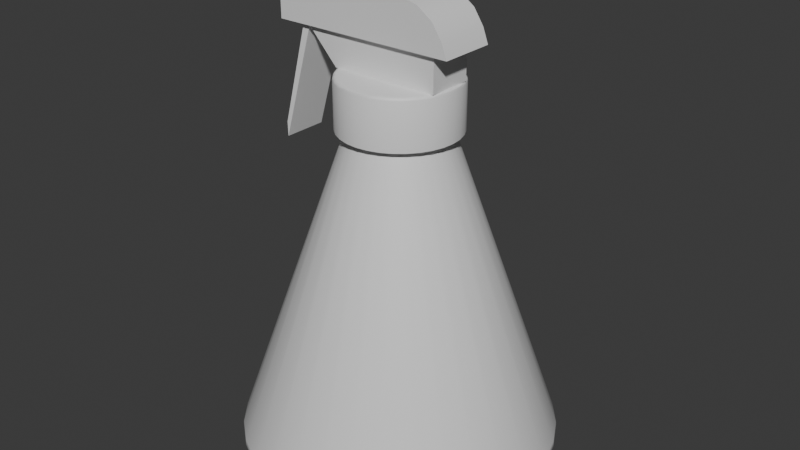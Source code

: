 # Source: UnkrautEntferner.blend  (saved by Blender 4.2.66; exported with 4.5.12 LTS)
import bpy
from mathutils import Matrix  # noqa: F401  (used for matrix-valued properties, if any)

bpy.ops.wm.read_factory_settings(use_empty=True)
scene = bpy.context.scene
scene.name = 'Scene'

# ---- collections
col_collection = bpy.data.collections.new('Collection'); scene.collection.children.link(col_collection)

# ---- materials (node trees are filled in below, after node groups)
mat_material_001 = bpy.data.materials.new('Material.001')
mat_material_002 = bpy.data.materials.new('Material.002')

# ---- node groups
ng_smooth_by_angle = bpy.data.node_groups.new('Smooth by Angle', 'GeometryNodeTree')
_s = ng_smooth_by_angle.interface.new_socket(name='Mesh', in_out='OUTPUT', socket_type='NodeSocketGeometry')
_s = ng_smooth_by_angle.interface.new_socket(name='Mesh', in_out='INPUT', socket_type='NodeSocketGeometry')
_s = ng_smooth_by_angle.interface.new_socket(name='Angle', in_out='INPUT', socket_type='NodeSocketFloat')
_s.subtype = 'ANGLE'
_s.default_value = 0.5236
_s.min_value = 0.0
_s.max_value = 3.142
_s.description = 'Maximum face angle for smooth edges'
_s = ng_smooth_by_angle.interface.new_socket(name='Ignore Sharpness', in_out='INPUT', socket_type='NodeSocketBool')
_s.force_non_field = True
ng_smooth_by_angle.description = 'Set the sharpness of mesh edges based on the angle between the neighboring faces'
ng_smooth_by_angle.is_modifier = True
_N = ng_smooth_by_angle.nodes; _L = ng_smooth_by_angle.links
n0 = _N.new('GeometryNodeSetShadeSmooth'); n0.name = 'Set Shade Smooth'; n0.location = (120, -80)
n0.domain = 'EDGE'
n1 = _N.new('GeometryNodeSetShadeSmooth'); n1.name = 'Set Shade Smooth.001'; n1.location = (300, -80)
n2 = _N.new('NodeGroupOutput'); n2.name = 'Group Output'; n2.location = (480, -80)
n3 = _N.new('GeometryNodeInputMeshEdgeAngle'); n3.name = 'Edge Angle'; n3.location = (-440, -240)
n4 = _N.new('NodeGroupInput'); n4.name = 'Group Input'; n4.location = (-80, -80)
n5 = _N.new('GeometryNodeInputEdgeSmooth'); n5.name = 'Is Edge Smooth'; n5.location = (-260, -120)
n6 = _N.new('GeometryNodeInputShadeSmooth'); n6.name = 'Is Shade Smooth'; n6.location = (-440, -397)
n7 = _N.new('FunctionNodeCompare'); n7.name = 'Compare'; n7.location = (-260, -260)
n7.operation = 'LESS_EQUAL'
n7.inputs[6].default_value = (0.0, 0.0, 0.0, 0.0)
n7.inputs[7].default_value = (0.0, 0.0, 0.0, 0.0)
n8 = _N.new('FunctionNodeBooleanMath'); n8.name = 'Boolean Math.001'; n8.location = (-80, -260)
n9 = _N.new('NodeGroupInput'); n9.name = 'Group Input.001'; n9.location = (-440, -329)
n10 = _N.new('NodeGroupInput'); n10.name = 'Group Input.002'; n10.location = (-259, -189)
n11 = _N.new('FunctionNodeBooleanMath'); n11.name = 'Boolean Math'; n11.location = (-80, -149)
n11.operation = 'OR'
n12 = _N.new('FunctionNodeBooleanMath'); n12.name = 'Boolean Math.002'; n12.location = (-260, -380)
n12.operation = 'OR'
n13 = _N.new('NodeGroupInput'); n13.name = 'Group Input.003'; n13.location = (-440, -460)
_L.new(n3.outputs[0], n7.inputs[0])
_L.new(n1.outputs[0], n2.inputs[0])
_L.new(n9.outputs[1], n7.inputs[1])
_L.new(n7.outputs[0], n8.inputs[0])
_L.new(n4.outputs[0], n0.inputs[0])
_L.new(n0.outputs[0], n1.inputs[0])
_L.new(n8.outputs[0], n0.inputs[2])
_L.new(n10.outputs[2], n11.inputs[1])
_L.new(n5.outputs[0], n11.inputs[0])
_L.new(n11.outputs[0], n0.inputs[1])
_L.new(n13.outputs[2], n12.inputs[1])
_L.new(n6.outputs[0], n12.inputs[0])
_L.new(n12.outputs[0], n8.inputs[1])
n2.is_active_output = True

# ---- material node trees
mat_material_001.use_nodes = True; mat_material_001.node_tree.nodes.clear()
_N = mat_material_001.node_tree.nodes; _L = mat_material_001.node_tree.links
n0 = _N.new('ShaderNodeBsdfPrincipled'); n0.name = 'Principled BSDF'; n0.location = (10, 300)
n1 = _N.new('ShaderNodeOutputMaterial'); n1.name = 'Material Output'; n1.location = (300, 300)
_L.new(n0.outputs[0], n1.inputs[0])
n1.is_active_output = True
mat_material_002.use_nodes = True; mat_material_002.node_tree.nodes.clear()
_N = mat_material_002.node_tree.nodes; _L = mat_material_002.node_tree.links
n0 = _N.new('ShaderNodeBsdfPrincipled'); n0.name = 'Principled BSDF'; n0.location = (10, 300)
n1 = _N.new('ShaderNodeOutputMaterial'); n1.name = 'Material Output'; n1.location = (300, 300)
_L.new(n0.outputs[0], n1.inputs[0])
n1.is_active_output = True

# ---- world
world_world = bpy.data.worlds.new('World'); scene.world = world_world
world_world.use_nodes = True; world_world.node_tree.nodes.clear()
_N = world_world.node_tree.nodes; _L = world_world.node_tree.links
n0 = _N.new('ShaderNodeOutputWorld'); n0.name = 'World Output'; n0.location = (300, 300)
n1 = _N.new('ShaderNodeBackground'); n1.name = 'Background'; n1.location = (10, 300)
n1.inputs[0].default_value = (0.05088, 0.05088, 0.05088, 1.0)
_L.new(n1.outputs[0], n0.inputs[0])
n0.is_active_output = True
world_world.color = (0.05088, 0.05088, 0.05088)
world_world.sun_shadow_jitter_overblur = 0.0

# ---- meshes
me_cone = bpy.data.meshes.new('Cone')
me_cone.from_pydata([(0.0, 0.3, 1.0), (0.05853, 0.2942, 1.0), (0.1148, 0.2772, 1.0), (0.1667, 0.2494, 1.0), (0.2121, 0.2121, 1.0), (0.2494, 0.1667, 1.0), (0.2772, 0.1148, 1.0), (0.2942, 0.05853, 1.0), (0.3, 0.0, 1.0), (0.2942, -0.05853, 1.0), (0.2772, -0.1148, 1.0), (0.2494, -0.1667, 1.0), (0.2121, -0.2121, 1.0), (0.1667, -0.2494, 1.0), (0.1148, -0.2772, 1.0), (0.05853, -0.2942, 1.0), (0.0, -0.3, 1.0), (-0.05853, -0.2942, 1.0), (-0.1148, -0.2772, 1.0), (-0.1667, -0.2494, 1.0), (-0.2121, -0.2121, 1.0), (-0.2494, -0.1667, 1.0), (-0.2772, -0.1148, 1.0), (-0.2942, -0.05853, 1.0), (-0.3, 0.0, 1.0), (-0.2942, 0.05853, 1.0), (-0.2772, 0.1148, 1.0), (-0.2494, 0.1667, 1.0), (-0.2121, 0.2121, 1.0), (-0.1667, 0.2494, 1.0), (-0.1148, 0.2772, 1.0), (-0.05853, 0.2942, 1.0), (0.07128, 0.3583, 1.0), (1.192e-09, 0.3653, 1.0), (0.1398, 0.3375, 1.0), (0.203, 0.3038, 1.0), (0.2583, 0.2583, 1.0), (0.3038, 0.203, 1.0), (0.3375, 0.1398, 1.0), (0.3583, 0.07128, 1.0), (0.3653, -1.217e-09, 1.0), (0.3583, -0.07128, 1.0), (0.3375, -0.1398, 1.0), (0.3038, -0.203, 1.0), (0.2583, -0.2583, 1.0), (0.203, -0.3038, 1.0), (0.1398, -0.3375, 1.0), (0.07128, -0.3583, 1.0), (1.192e-09, -0.3653, 1.0), (-0.07128, -0.3583, 1.0), (-0.1398, -0.3375, 1.0), (-0.203, -0.3038, 1.0), (-0.2583, -0.2583, 1.0), (-0.3038, -0.203, 1.0), (-0.3375, -0.1398, 1.0), (-0.3583, -0.07128, 1.0), (-0.3653, -1.217e-09, 1.0), (-0.3583, 0.07128, 1.0), (-0.3375, 0.1398, 1.0), (-0.3038, 0.203, 1.0), (-0.2583, 0.2583, 1.0), (-0.203, 0.3038, 1.0), (-0.1398, 0.3375, 1.0), (-0.07128, 0.3583, 1.0), (-0.3375, -0.1398, 1.308), (-0.5358, -0.1398, 1.521), (-0.3375, 0.1398, 1.308), (-0.5358, 0.1398, 1.521), (0.3375, -0.1398, 1.308), (0.3375, -0.1398, 1.521), (0.3375, 0.1398, 1.308), (0.3375, 0.1398, 1.521), (-0.8281, -0.0001354, 1.761), (-0.7086, -0.0001354, 1.761), (0.4454, 0.1743, 1.521), (0.4454, -0.1743, 1.521), (-0.7086, -0.1743, 1.521), (-0.7086, 0.1743, 1.521), (-0.7086, -0.1743, 1.797), (-0.7086, 0.1743, 1.797), (-0.8281, -0.03679, 1.753), (-0.7086, -0.03679, 1.753), (-0.8281, -0.01882, 1.759), (-0.7086, -0.01882, 1.759), (0.0, 0.9164, -1.0), (0.0, 0.9725, -0.9214), (0.0, 0.9545, -0.9895), (0.0, 0.9751, -0.9607), (0.1788, 0.8988, -1.0), (0.1897, 0.9538, -0.9214), (0.1862, 0.9362, -0.9895), (0.1902, 0.9563, -0.9607), (0.3507, 0.8467, -1.0), (0.3722, 0.8985, -0.9214), (0.3653, 0.8819, -0.9895), (0.3731, 0.9008, -0.9607), (0.5091, 0.762, -1.0), (0.5403, 0.8086, -0.9214), (0.5303, 0.7937, -0.9895), (0.5417, 0.8107, -0.9607), (0.648, 0.648, -1.0), (0.6877, 0.6877, -0.9214), (0.6749, 0.6749, -0.9895), (0.6895, 0.6895, -0.9607), (0.762, 0.5091, -1.0), (0.8086, 0.5403, -0.9214), (0.7937, 0.5303, -0.9895), (0.8107, 0.5417, -0.9607), (0.8467, 0.3507, -1.0), (0.8985, 0.3722, -0.9214), (0.8819, 0.3653, -0.9895), (0.9008, 0.3731, -0.9607), (0.8988, 0.1788, -1.0), (0.9538, 0.1897, -0.9214), (0.9362, 0.1862, -0.9895), (0.9563, 0.1902, -0.9607), (0.9164, 0.0, -1.0), (0.9725, 0.0, -0.9214), (0.9545, 0.0, -0.9895), (0.9751, 0.0, -0.9607), (0.8988, -0.1788, -1.0), (0.9538, -0.1897, -0.9214), (0.9362, -0.1862, -0.9895), (0.9563, -0.1902, -0.9607), (0.8467, -0.3507, -1.0), (0.8985, -0.3722, -0.9214), (0.8819, -0.3653, -0.9895), (0.9008, -0.3731, -0.9607), (0.762, -0.5091, -1.0), (0.8086, -0.5403, -0.9214), (0.7937, -0.5303, -0.9895), (0.8107, -0.5417, -0.9607), (0.648, -0.648, -1.0), (0.6877, -0.6877, -0.9214), (0.6749, -0.6749, -0.9895), (0.6895, -0.6895, -0.9607), (0.5091, -0.762, -1.0), (0.5403, -0.8086, -0.9214), (0.5303, -0.7937, -0.9895), (0.5417, -0.8107, -0.9607), (0.3507, -0.8467, -1.0), (0.3722, -0.8985, -0.9214), (0.3653, -0.8819, -0.9895), (0.3731, -0.9008, -0.9607), (0.1788, -0.8988, -1.0), (0.1897, -0.9538, -0.9214), (0.1862, -0.9362, -0.9895), (0.1902, -0.9563, -0.9607), (0.0, -0.9164, -1.0), (0.0, -0.9725, -0.9214), (0.0, -0.9545, -0.9895), (0.0, -0.9751, -0.9607), (-0.1788, -0.8988, -1.0), (-0.1897, -0.9538, -0.9214), (-0.1862, -0.9362, -0.9895), (-0.1902, -0.9563, -0.9607), (-0.3507, -0.8467, -1.0), (-0.3722, -0.8985, -0.9214), (-0.3653, -0.8819, -0.9895), (-0.3731, -0.9008, -0.9607), (-0.5091, -0.762, -1.0), (-0.5403, -0.8086, -0.9214), (-0.5303, -0.7937, -0.9895), (-0.5417, -0.8107, -0.9607), (-0.648, -0.648, -1.0), (-0.6877, -0.6877, -0.9214), (-0.6749, -0.6749, -0.9895), (-0.6895, -0.6895, -0.9607), (-0.762, -0.5091, -1.0), (-0.8086, -0.5403, -0.9214), (-0.7937, -0.5303, -0.9895), (-0.8107, -0.5417, -0.9607), (-0.8467, -0.3507, -1.0), (-0.8985, -0.3722, -0.9214), (-0.8819, -0.3653, -0.9895), (-0.9008, -0.3731, -0.9607), (-0.8988, -0.1788, -1.0), (-0.9538, -0.1897, -0.9214), (-0.9362, -0.1862, -0.9895), (-0.9563, -0.1902, -0.9607), (-0.9164, 0.0, -1.0), (-0.9725, 0.0, -0.9214), (-0.9545, 0.0, -0.9895), (-0.9751, 0.0, -0.9607), (-0.8988, 0.1788, -1.0), (-0.9538, 0.1897, -0.9214), (-0.9362, 0.1862, -0.9895), (-0.9563, 0.1902, -0.9607), (-0.8467, 0.3507, -1.0), (-0.8985, 0.3722, -0.9214), (-0.8819, 0.3653, -0.9895), (-0.9008, 0.3731, -0.9607), (-0.762, 0.5091, -1.0), (-0.8086, 0.5403, -0.9214), (-0.7937, 0.5303, -0.9895), (-0.8107, 0.5417, -0.9607), (-0.648, 0.648, -1.0), (-0.6877, 0.6877, -0.9214), (-0.6749, 0.6749, -0.9895), (-0.6895, 0.6895, -0.9607), (-0.5091, 0.762, -1.0), (-0.5403, 0.8086, -0.9214), (-0.5303, 0.7937, -0.9895), (-0.5417, 0.8107, -0.9607), (-0.3507, 0.8467, -1.0), (-0.3722, 0.8985, -0.9214), (-0.3653, 0.8819, -0.9895), (-0.3731, 0.9008, -0.9607), (-0.1788, 0.8988, -1.0), (-0.1897, 0.9538, -0.9214), (-0.1862, 0.9362, -0.9895), (-0.1902, 0.9563, -0.9607), (0.1533, 0.7706, -0.9845), (0.08633, 0.434, -0.9643), (-3.725e-09, 0.4425, -0.9643), (-1.571e-09, 0.7857, -0.9845), (0.3007, 0.7259, -0.9845), (0.1693, 0.4088, -0.9643), (0.4365, 0.6533, -0.9845), (0.2458, 0.3679, -0.9643), (0.5556, 0.5556, -0.9845), (0.3129, 0.3129, -0.9643), (0.6533, 0.4365, -0.9845), (0.3679, 0.2458, -0.9643), (0.7259, 0.3007, -0.9845), (0.4088, 0.1693, -0.9643), (0.7706, 0.1533, -0.9845), (0.434, 0.08633, -0.9643), (0.7857, 5.314e-10, -0.9845), (0.4425, 1.863e-09, -0.9643), (0.7706, -0.1533, -0.9845), (0.434, -0.08633, -0.9643), (0.7259, -0.3007, -0.9845), (0.4088, -0.1693, -0.9643), (0.6533, -0.4365, -0.9845), (0.3679, -0.2458, -0.9643), (0.5556, -0.5556, -0.9845), (0.3129, -0.3129, -0.9643), (0.4365, -0.6533, -0.9845), (0.2458, -0.3679, -0.9643), (0.3007, -0.7259, -0.9845), (0.1693, -0.4088, -0.9643), (0.1533, -0.7706, -0.9845), (0.08633, -0.434, -0.9643), (-1.571e-09, -0.7857, -0.9845), (-5.588e-09, -0.4425, -0.9643), (-0.1533, -0.7706, -0.9845), (-0.08633, -0.434, -0.9643), (-0.3007, -0.7259, -0.9845), (-0.1693, -0.4088, -0.9643), (-0.4365, -0.6533, -0.9845), (-0.2458, -0.3679, -0.9643), (-0.5556, -0.5556, -0.9845), (-0.3129, -0.3129, -0.9643), (-0.6533, -0.4365, -0.9845), (-0.3679, -0.2458, -0.9643), (-0.7259, -0.3007, -0.9845), (-0.4088, -0.1693, -0.9643), (-0.7706, -0.1533, -0.9845), (-0.434, -0.08633, -0.9643), (-0.7857, 5.314e-10, -0.9845), (-0.4425, 1.863e-09, -0.9643), (-0.7706, 0.1533, -0.9845), (-0.434, 0.08633, -0.9643), (-0.7259, 0.3007, -0.9845), (-0.4088, 0.1693, -0.9643), (-0.6533, 0.4365, -0.9845), (-0.3679, 0.2458, -0.9643), (-0.5556, 0.5556, -0.9845), (-0.3129, 0.3129, -0.9643), (-0.4365, 0.6533, -0.9845), (-0.2458, 0.3679, -0.9643), (-0.3007, 0.7259, -0.9845), (-0.1693, 0.4088, -0.9643), (-0.1533, 0.7706, -0.9845), (-0.08633, 0.434, -0.9643), (0.06776, 0.3407, 1.308), (0.07128, 0.3583, 1.29), (0.07025, 0.3532, 1.303), (1.398e-08, 0.3653, 1.29), (1.455e-08, 0.3473, 1.308), (1.446e-08, 0.3601, 1.303), (0.1329, 0.3209, 1.308), (0.1398, 0.3375, 1.29), (0.1378, 0.3327, 1.303), (0.193, 0.2888, 1.308), (0.203, 0.3038, 1.29), (0.2, 0.2994, 1.303), (0.2456, 0.2456, 1.308), (0.2583, 0.2583, 1.29), (0.2546, 0.2546, 1.303), (0.2888, 0.193, 1.308), (0.3038, 0.203, 1.29), (0.2994, 0.2, 1.303), (0.3209, 0.1329, 1.308), (0.3375, 0.1398, 1.29), (0.3327, 0.1378, 1.303), (0.3407, 0.06776, 1.308), (0.3583, 0.07128, 1.29), (0.3532, 0.07025, 1.303), (0.3473, -9.313e-10, 1.308), (0.3653, -1.217e-09, 1.29), (0.3601, -1.135e-09, 1.303), (0.3407, -0.06776, 1.308), (0.3583, -0.07128, 1.29), (0.3532, -0.07025, 1.303), (0.3209, -0.1329, 1.308), (0.3375, -0.1398, 1.29), (0.3327, -0.1378, 1.303), (0.2888, -0.193, 1.308), (0.3038, -0.203, 1.29), (0.2994, -0.2, 1.303), (0.2456, -0.2456, 1.308), (0.2583, -0.2583, 1.29), (0.2546, -0.2546, 1.303), (0.193, -0.2888, 1.308), (0.203, -0.3038, 1.29), (0.2, -0.2994, 1.303), (0.1329, -0.3209, 1.308), (0.1398, -0.3375, 1.29), (0.1378, -0.3327, 1.303), (0.06776, -0.3407, 1.308), (0.07128, -0.3583, 1.29), (0.07025, -0.3532, 1.303), (1.455e-08, -0.3473, 1.308), (1.398e-08, -0.3653, 1.29), (1.446e-08, -0.3601, 1.303), (-0.06776, -0.3407, 1.308), (-0.07128, -0.3583, 1.29), (-0.07025, -0.3532, 1.303), (-0.1329, -0.3209, 1.308), (-0.1398, -0.3375, 1.29), (-0.1378, -0.3327, 1.303), (-0.193, -0.2888, 1.308), (-0.203, -0.3038, 1.29), (-0.2, -0.2994, 1.303), (-0.2456, -0.2456, 1.308), (-0.2583, -0.2583, 1.29), (-0.2546, -0.2546, 1.303), (-0.2888, -0.193, 1.308), (-0.3038, -0.203, 1.29), (-0.2994, -0.2, 1.303), (-0.3209, -0.1329, 1.308), (-0.3375, -0.1398, 1.29), (-0.3327, -0.1378, 1.303), (-0.3407, -0.06776, 1.308), (-0.3583, -0.07128, 1.29), (-0.3532, -0.07025, 1.303), (-0.3473, -9.313e-10, 1.308), (-0.3653, -1.217e-09, 1.29), (-0.3601, -1.135e-09, 1.303), (-0.3407, 0.06776, 1.308), (-0.3583, 0.07128, 1.29), (-0.3532, 0.07025, 1.303), (-0.3209, 0.1329, 1.308), (-0.3375, 0.1398, 1.29), (-0.3327, 0.1378, 1.303), (-0.2888, 0.193, 1.308), (-0.3038, 0.203, 1.29), (-0.2994, 0.2, 1.303), (-0.2456, 0.2456, 1.308), (-0.2583, 0.2583, 1.29), (-0.2546, 0.2546, 1.303), (-0.193, 0.2888, 1.308), (-0.203, 0.3038, 1.29), (-0.2, 0.2994, 1.303), (-0.1329, 0.3209, 1.308), (-0.1398, 0.3375, 1.29), (-0.1378, 0.3327, 1.303), (-0.06776, 0.3407, 1.308), (-0.07128, 0.3583, 1.29), (-0.07025, 0.3532, 1.303), (0.1443, 0.1743, 1.797), (0.4113, 0.1743, 1.612), (0.2524, 0.1743, 1.772), (0.3501, 0.1743, 1.704), (0.4113, -0.1743, 1.612), (0.1443, -0.1743, 1.797), (0.3501, -0.1743, 1.704), (0.2524, -0.1743, 1.772), (-0.7086, -0.05335, 1.744), (-0.8281, -0.05335, 1.744), (-0.7086, -0.06786, 1.732), (-0.8281, -0.06786, 1.732), (-0.7086, -0.07977, 1.718), (-0.8281, -0.07977, 1.718), (-0.7086, -0.08862, 1.701), (-0.8281, -0.08862, 1.701), (-0.7086, -0.09407, 1.683), (-0.8281, -0.09407, 1.683), (-0.7086, -0.09591, 1.665), (-0.8281, -0.09591, 1.665), (-0.7086, -0.09407, 1.646), (-0.8281, -0.09407, 1.646), (-0.7086, -0.08862, 1.628), (-0.8281, -0.08862, 1.628), (-0.7086, -0.07977, 1.612), (-0.8281, -0.07977, 1.612), (-0.7086, -0.06786, 1.597), (-0.8281, -0.06786, 1.597), (-0.7086, -0.05335, 1.585), (-0.8281, -0.05335, 1.585), (-0.7086, -0.03679, 1.576), (-0.8281, -0.03679, 1.576), (-0.7086, -0.01882, 1.571), (-0.8281, -0.01882, 1.571), (-0.7086, -0.0001354, 1.569), (-0.8281, -0.0001354, 1.569), (-0.7086, 0.01855, 1.571), (-0.8281, 0.01855, 1.571), (-0.7086, 0.03652, 1.576), (-0.8281, 0.03652, 1.576), (-0.7086, 0.05308, 1.585), (-0.8281, 0.05308, 1.585), (-0.7086, 0.06759, 1.597), (-0.8281, 0.06759, 1.597), (-0.7086, 0.0795, 1.612), (-0.8281, 0.0795, 1.612), (-0.7086, 0.08835, 1.628), (-0.8281, 0.08835, 1.628), (-0.7086, 0.0938, 1.646), (-0.8281, 0.0938, 1.646), (-0.7086, 0.09564, 1.665), (-0.8281, 0.09564, 1.665), (-0.7086, 0.0938, 1.683), (-0.8281, 0.0938, 1.683), (-0.7086, 0.08835, 1.701), (-0.8281, 0.08835, 1.701), (-0.7086, 0.0795, 1.718), (-0.8281, 0.0795, 1.718), (-0.7086, 0.06759, 1.732), (-0.8281, 0.06759, 1.732), (-0.7086, 0.05308, 1.744), (-0.8281, 0.05308, 1.744), (-0.7086, 0.03652, 1.753), (-0.8281, 0.03652, 1.753), (-0.7086, 0.01855, 1.759), (-0.8281, 0.01855, 1.759)], [], [(209, 31, 0, 85), (93, 2, 3, 97), (97, 3, 4, 101), (101, 4, 5, 105), (105, 5, 6, 109), (109, 6, 7, 113), (113, 7, 8, 117), (117, 8, 9, 121), (121, 9, 10, 125), (125, 10, 11, 129), (129, 11, 12, 133), (133, 12, 13, 137), (137, 13, 14, 141), (141, 14, 15, 145), (145, 15, 16, 149), (149, 16, 17, 153), (153, 17, 18, 157), (157, 18, 19, 161), (161, 19, 20, 165), (165, 20, 21, 169), (169, 21, 22, 173), (173, 22, 23, 177), (177, 23, 24, 181), (181, 24, 25, 185), (185, 25, 26, 189), (189, 26, 27, 193), (193, 27, 28, 197), (197, 28, 29, 201), (201, 29, 30, 205), (205, 30, 31, 209), (2, 1, 32, 34), (89, 1, 2, 93), (85, 0, 1, 89), (63, 62, 367, 370), (11, 10, 42, 43), (20, 19, 51, 52), (29, 28, 60, 61), (7, 6, 38, 39), (16, 15, 47, 48), (25, 24, 56, 57), (3, 2, 34, 35), (12, 11, 43, 44), (21, 20, 52, 53), (30, 29, 61, 62), (8, 7, 39, 40), (17, 16, 48, 49), (26, 25, 57, 58), (4, 3, 35, 36), (13, 12, 44, 45), (22, 21, 53, 54), (31, 30, 62, 63), (9, 8, 40, 41), (18, 17, 49, 50), (27, 26, 58, 59), (5, 4, 36, 37), (14, 13, 45, 46), (23, 22, 54, 55), (1, 0, 33, 32), (0, 31, 63, 33), (10, 9, 41, 42), (19, 18, 50, 51), (28, 27, 59, 60), (6, 5, 37, 38), (15, 14, 46, 47), (24, 23, 55, 56), (34, 32, 277, 283), (50, 49, 328, 331), (37, 36, 289, 292), (51, 50, 331, 334), (38, 37, 292, 295), (35, 34, 283, 286), (52, 51, 334, 337), (39, 38, 295, 298), (53, 52, 337, 340), (40, 39, 298, 301), (54, 53, 340, 343), (41, 40, 301, 304), (55, 54, 343, 346), (42, 41, 304, 307), (56, 55, 346, 349), (43, 42, 307, 310), (57, 56, 349, 352), (44, 43, 310, 313), (58, 57, 352, 355), (45, 44, 313, 316), (59, 58, 355, 358), (46, 45, 316, 319), (60, 59, 358, 361), (47, 46, 319, 322), (276, 280, 369, 366, 363, 360, 357, 354, 351, 348, 345, 342, 339, 336, 333, 330, 327, 324, 321, 318, 315, 312, 309, 306, 303, 300, 297, 294, 291, 288, 285, 282), (61, 60, 361, 364), (48, 47, 322, 325), (33, 63, 370, 279), (62, 61, 364, 367), (49, 48, 325, 328), (36, 35, 286, 289), (64, 65, 67, 66), (66, 67, 71, 70), (70, 71, 69, 68), (68, 69, 65, 64), (66, 70, 68, 64), (69, 71, 74, 75), (67, 65, 76, 77), (65, 69, 75, 76), (71, 67, 77, 74), (75, 74, 373, 376), (372, 79, 78, 377), (76, 75, 376, 378, 379, 377, 78), (73, 72, 82, 83), (77, 76, 78, 79), (83, 82, 80, 81), (85, 89, 91, 87), (87, 91, 90, 86), (86, 90, 88, 84), (89, 93, 95, 91), (91, 95, 94, 90), (90, 94, 92, 88), (93, 97, 99, 95), (95, 99, 98, 94), (94, 98, 96, 92), (97, 101, 103, 99), (99, 103, 102, 98), (98, 102, 100, 96), (101, 105, 107, 103), (103, 107, 106, 102), (102, 106, 104, 100), (105, 109, 111, 107), (107, 111, 110, 106), (106, 110, 108, 104), (109, 113, 115, 111), (111, 115, 114, 110), (110, 114, 112, 108), (113, 117, 119, 115), (115, 119, 118, 114), (114, 118, 116, 112), (117, 121, 123, 119), (119, 123, 122, 118), (118, 122, 120, 116), (121, 125, 127, 123), (123, 127, 126, 122), (122, 126, 124, 120), (125, 129, 131, 127), (127, 131, 130, 126), (126, 130, 128, 124), (129, 133, 135, 131), (131, 135, 134, 130), (130, 134, 132, 128), (133, 137, 139, 135), (135, 139, 138, 134), (134, 138, 136, 132), (137, 141, 143, 139), (139, 143, 142, 138), (138, 142, 140, 136), (141, 145, 147, 143), (143, 147, 146, 142), (142, 146, 144, 140), (145, 149, 151, 147), (147, 151, 150, 146), (146, 150, 148, 144), (149, 153, 155, 151), (151, 155, 154, 150), (150, 154, 152, 148), (153, 157, 159, 155), (155, 159, 158, 154), (154, 158, 156, 152), (157, 161, 163, 159), (159, 163, 162, 158), (158, 162, 160, 156), (161, 165, 167, 163), (163, 167, 166, 162), (162, 166, 164, 160), (165, 169, 171, 167), (167, 171, 170, 166), (166, 170, 168, 164), (169, 173, 175, 171), (171, 175, 174, 170), (170, 174, 172, 168), (173, 177, 179, 175), (175, 179, 178, 174), (174, 178, 176, 172), (177, 181, 183, 179), (179, 183, 182, 178), (178, 182, 180, 176), (181, 185, 187, 183), (183, 187, 186, 182), (182, 186, 184, 180), (185, 189, 191, 187), (187, 191, 190, 186), (186, 190, 188, 184), (189, 193, 195, 191), (191, 195, 194, 190), (190, 194, 192, 188), (193, 197, 199, 195), (195, 199, 198, 194), (194, 198, 196, 192), (197, 201, 203, 199), (199, 203, 202, 198), (198, 202, 200, 196), (201, 205, 207, 203), (203, 207, 206, 202), (202, 206, 204, 200), (205, 209, 211, 207), (207, 211, 210, 206), (206, 210, 208, 204), (209, 85, 87, 211), (211, 87, 86, 210), (210, 86, 84, 208), (152, 156, 248, 246), (88, 92, 216, 212), (160, 164, 252, 250), (168, 172, 256, 254), (176, 180, 260, 258), (208, 84, 215, 274), (184, 188, 264, 262), (100, 104, 222, 220), (192, 196, 268, 266), (108, 112, 226, 224), (200, 204, 272, 270), (116, 120, 230, 228), (124, 128, 234, 232), (132, 136, 238, 236), (140, 144, 242, 240), (148, 152, 246, 244), (156, 160, 250, 248), (164, 168, 254, 252), (92, 96, 218, 216), (172, 176, 258, 256), (214, 213, 217, 219, 221, 223, 225, 227, 229, 231, 233, 235, 237, 239, 241, 243, 245, 247, 249, 251, 253, 255, 257, 259, 261, 263, 265, 267, 269, 271, 273, 275), (180, 184, 262, 260), (96, 100, 220, 218), (188, 192, 266, 264), (104, 108, 224, 222), (196, 200, 270, 268), (112, 116, 228, 226), (204, 208, 274, 272), (120, 124, 232, 230), (128, 132, 236, 234), (136, 140, 240, 238), (144, 148, 244, 242), (213, 214, 215, 212), (217, 213, 212, 216), (219, 217, 216, 218), (221, 219, 218, 220), (223, 221, 220, 222), (225, 223, 222, 224), (227, 225, 224, 226), (229, 227, 226, 228), (231, 229, 228, 230), (233, 231, 230, 232), (235, 233, 232, 234), (237, 235, 234, 236), (239, 237, 236, 238), (241, 239, 238, 240), (243, 241, 240, 242), (245, 243, 242, 244), (247, 245, 244, 246), (249, 247, 246, 248), (251, 249, 248, 250), (253, 251, 250, 252), (255, 253, 252, 254), (257, 255, 254, 256), (259, 257, 256, 258), (261, 259, 258, 260), (263, 261, 260, 262), (265, 263, 262, 264), (267, 265, 264, 266), (269, 267, 266, 268), (271, 269, 268, 270), (273, 271, 270, 272), (275, 273, 272, 274), (214, 275, 274, 215), (84, 88, 212, 215), (277, 279, 281, 278), (278, 281, 280, 276), (283, 277, 278, 284), (284, 278, 276, 282), (286, 283, 284, 287), (287, 284, 282, 285), (289, 286, 287, 290), (290, 287, 285, 288), (292, 289, 290, 293), (293, 290, 288, 291), (295, 292, 293, 296), (296, 293, 291, 294), (298, 295, 296, 299), (299, 296, 294, 297), (301, 298, 299, 302), (302, 299, 297, 300), (304, 301, 302, 305), (305, 302, 300, 303), (307, 304, 305, 308), (308, 305, 303, 306), (310, 307, 308, 311), (311, 308, 306, 309), (313, 310, 311, 314), (314, 311, 309, 312), (316, 313, 314, 317), (317, 314, 312, 315), (319, 316, 317, 320), (320, 317, 315, 318), (322, 319, 320, 323), (323, 320, 318, 321), (325, 322, 323, 326), (326, 323, 321, 324), (328, 325, 326, 329), (329, 326, 324, 327), (331, 328, 329, 332), (332, 329, 327, 330), (334, 331, 332, 335), (335, 332, 330, 333), (337, 334, 335, 338), (338, 335, 333, 336), (340, 337, 338, 341), (341, 338, 336, 339), (343, 340, 341, 344), (344, 341, 339, 342), (346, 343, 344, 347), (347, 344, 342, 345), (349, 346, 347, 350), (350, 347, 345, 348), (352, 349, 350, 353), (353, 350, 348, 351), (355, 352, 353, 356), (356, 353, 351, 354), (358, 355, 356, 359), (359, 356, 354, 357), (361, 358, 359, 362), (362, 359, 357, 360), (364, 361, 362, 365), (365, 362, 360, 363), (367, 364, 365, 368), (368, 365, 363, 366), (370, 367, 368, 371), (371, 368, 366, 369), (279, 370, 371, 281), (281, 371, 369, 280), (32, 33, 279, 277), (372, 377, 379, 374), (374, 379, 378, 375), (375, 378, 376, 373), (74, 77, 79, 372, 374, 375, 373), (81, 80, 381, 380), (380, 381, 383, 382), (382, 383, 385, 384), (384, 385, 387, 386), (386, 387, 389, 388), (388, 389, 391, 390), (390, 391, 393, 392), (392, 393, 395, 394), (394, 395, 397, 396), (396, 397, 399, 398), (398, 399, 401, 400), (400, 401, 403, 402), (402, 403, 405, 404), (404, 405, 407, 406), (406, 407, 409, 408), (408, 409, 411, 410), (410, 411, 413, 412), (412, 413, 415, 414), (414, 415, 417, 416), (416, 417, 419, 418), (418, 419, 421, 420), (420, 421, 423, 422), (422, 423, 425, 424), (424, 425, 427, 426), (426, 427, 429, 428), (428, 429, 431, 430), (430, 431, 433, 432), (432, 433, 435, 434), (73, 83, 81, 380, 382, 384, 386, 388, 390, 392, 394, 396, 398, 400, 402, 404, 406, 408, 410, 412, 414, 416, 418, 420, 422, 424, 426, 428, 430, 432, 434, 436), (434, 435, 437, 436), (436, 437, 72, 73), (80, 82, 72, 437, 435, 433, 431, 429, 427, 425, 423, 421, 419, 417, 415, 413, 411, 409, 407, 405, 403, 401, 399, 397, 395, 393, 391, 389, 387, 385, 383, 381)])
me_cone.polygons.foreach_set('use_smooth', [True] * 373)
me_cone.polygons.foreach_set('material_index', [1, 1, 1, 1, 1, 1, 1, 1, 1, 1, 1, 1, 1, 1, 1, 1, 1, 1, 1, 1, 1, 1, 1, 1, 1, 1, 1, 1, 1, 1, 0, 1, 1, 0, 0, 0, 0, 0, 0, 0, 0, 0, 0, 0, 0, 0, 0, 0, 0, 0, 0, 0, 0, 0, 0, 0, 0, 0, 0, 0, 0, 0, 0, 0, 0, 0, 0, 0, 0, 0, 0, 0, 0, 0, 0, 0, 0, 0, 0, 0, 0, 0, 0, 0, 0, 0, 0, 0, 0, 0, 0, 0, 0, 0, 0, 0, 0, 0, 0, 0, 0, 0, 0, 0, 0, 0, 0, 0, 0, 0, 0, 1, 1, 1, 1, 1, 1, 1, 1, 1, 1, 1, 1, 1, 1, 1, 1, 1, 1, 1, 1, 1, 1, 1, 1, 1, 1, 1, 1, 1, 1, 1, 1, 1, 1, 1, 1, 1, 1, 1, 1, 1, 1, 1, 1, 1, 1, 1, 1, 1, 1, 1, 1, 1, 1, 1, 1, 1, 1, 1, 1, 1, 1, 1, 1, 1, 1, 1, 1, 1, 1, 1, 1, 1, 1, 1, 1, 1, 1, 1, 1, 1, 1, 1, 1, 1, 1, 1, 1, 1, 1, 1, 1, 1, 1, 1, 1, 1, 1, 1, 1, 1, 1, 1, 1, 1, 1, 1, 1, 1, 1, 1, 1, 1, 1, 1, 1, 1, 1, 1, 1, 1, 1, 1, 1, 1, 1, 1, 1, 1, 1, 1, 1, 1, 1, 1, 1, 1, 1, 1, 1, 1, 1, 1, 1, 1, 1, 1, 1, 1, 1, 1, 1, 1, 1, 1, 1, 1, 1, 1, 1, 1, 0, 0, 0, 0, 0, 0, 0, 0, 0, 0, 0, 0, 0, 0, 0, 0, 0, 0, 0, 0, 0, 0, 0, 0, 0, 0, 0, 0, 0, 0, 0, 0, 0, 0, 0, 0, 0, 0, 0, 0, 0, 0, 0, 0, 0, 0, 0, 0, 0, 0, 0, 0, 0, 0, 0, 0, 0, 0, 0, 0, 0, 0, 0, 0, 0, 0, 0, 0, 0, 0, 0, 0, 0, 0, 0, 0, 0, 0, 0, 0, 0, 0, 0, 0, 0, 0, 0, 0, 0, 0, 0, 0, 0, 0, 0, 0, 0, 0, 0, 0, 0])
_uv = me_cone.uv_layers.new(name='UVMap')
_uv.uv.foreach_set('vector', [0.03125, 0.5196, 0.03125, 1.0, 0.0, 1.0, 0.0, 0.5196, 0.9375, 0.5196, 0.9375, 1.0, 0.9062, 1.0, 0.9062, 0.5196, 0.9062, 0.5196, 0.9062, 1.0, 0.875, 1.0, 0.875, 0.5196, 0.875, 0.5196, 0.875, 1.0, 0.8438, 1.0, 0.8438, 0.5196, 0.8438, 0.5196, 0.8438, 1.0, 0.8125, 1.0, 0.8125, 0.5196, 0.8125, 0.5196, 0.8125, 1.0, 0.7812, 1.0, 0.7812, 0.5196, 0.7812, 0.5196, 0.7812, 1.0, 0.75, 1.0, 0.75, 0.5196, 0.75, 0.5196, 0.75, 1.0, 0.7188, 1.0, 0.7188, 0.5196, 0.7188, 0.5196, 0.7188, 1.0, 0.6875, 1.0, 0.6875, 0.5196, 0.6875, 0.5196, 0.6875, 1.0, 0.6562, 1.0, 0.6562, 0.5196, 0.6562, 0.5196, 0.6562, 1.0, 0.625, 1.0, 0.625, 0.5196, 0.625, 0.5196, 0.625, 1.0, 0.5938, 1.0, 0.5938, 0.5196, 0.5938, 0.5196, 0.5938, 1.0, 0.5625, 1.0, 0.5625, 0.5196, 0.5625, 0.5196, 0.5625, 1.0, 0.5312, 1.0, 0.5312, 0.5196, 0.5312, 0.5196, 0.5312, 1.0, 0.5, 1.0, 0.5, 0.5196, 0.5, 0.5196, 0.5, 1.0, 0.4688, 1.0, 0.4688, 0.5196, 0.4688, 0.5196, 0.4688, 1.0, 0.4375, 1.0, 0.4375, 0.5196, 0.4375, 0.5196, 0.4375, 1.0, 0.4062, 1.0, 0.4062, 0.5196, 0.4063, 0.5196, 0.4062, 1.0, 0.375, 1.0, 0.375, 0.5196, 0.375, 0.5196, 0.375, 1.0, 0.3438, 1.0, 0.3438, 0.5196, 0.3438, 0.5196, 0.3438, 1.0, 0.3125, 1.0, 0.3125, 0.5196, 0.3125, 0.5196, 0.3125, 1.0, 0.2812, 1.0, 0.2812, 0.5196, 0.2812, 0.5196, 0.2812, 1.0, 0.25, 1.0, 0.25, 0.5196, 0.25, 0.5196, 0.25, 1.0, 0.2188, 1.0, 0.2188, 0.5196, 0.2188, 0.5196, 0.2188, 1.0, 0.1875, 1.0, 0.1875, 0.5196, 0.1875, 0.5196, 0.1875, 1.0, 0.1562, 1.0, 0.1562, 0.5196, 0.1563, 0.5196, 0.1562, 1.0, 0.125, 1.0, 0.125, 0.5196, 0.125, 0.5196, 0.125, 1.0, 0.09375, 1.0, 0.09375, 0.5196, 0.09375, 0.5196, 0.09375, 1.0, 0.0625, 1.0, 0.0625, 0.5196, 0.0625, 0.5196, 0.0625, 1.0, 0.03125, 1.0, 0.03125, 0.5196, 0.9375, 1.0, 0.9688, 1.0, 0.9688, 1.0, 0.9375, 1.0, 0.9688, 0.5196, 0.9688, 1.0, 0.9375, 1.0, 0.9375, 0.5196, 1.0, 0.5196, 1.0, 1.0, 0.9688, 1.0, 0.9688, 0.5196, 0.03125, 1.0, 0.0625, 1.0, 0.0625, 1.0, 0.03125, 1.0, 0.6562, 1.0, 0.6875, 1.0, 0.6875, 1.0, 0.6562, 1.0, 0.375, 1.0, 0.4062, 1.0, 0.4062, 1.0, 0.375, 1.0, 0.09375, 1.0, 0.125, 1.0, 0.125, 1.0, 0.09375, 1.0, 0.7812, 1.0, 0.8125, 1.0, 0.8125, 1.0, 0.7812, 1.0, 0.5, 1.0, 0.5312, 1.0, 0.5312, 1.0, 0.5, 1.0, 0.2188, 1.0, 0.25, 1.0, 0.25, 1.0, 0.2188, 1.0, 0.9062, 1.0, 0.9375, 1.0, 0.9375, 1.0, 0.9062, 1.0, 0.625, 1.0, 0.6562, 1.0, 0.6562, 1.0, 0.625, 1.0, 0.3438, 1.0, 0.375, 1.0, 0.375, 1.0, 0.3438, 1.0, 0.0625, 1.0, 0.09375, 1.0, 0.09375, 1.0, 0.0625, 1.0, 0.75, 1.0, 0.7812, 1.0, 0.7812, 1.0, 0.75, 1.0, 0.4688, 1.0, 0.5, 1.0, 0.5, 1.0, 0.4688, 1.0, 0.1875, 1.0, 0.2188, 1.0, 0.2188, 1.0, 0.1875, 1.0, 0.875, 1.0, 0.9062, 1.0, 0.9062, 1.0, 0.875, 1.0, 0.5938, 1.0, 0.625, 1.0, 0.625, 1.0, 0.5938, 1.0, 0.3125, 1.0, 0.3438, 1.0, 0.3438, 1.0, 0.3125, 1.0, 0.03125, 1.0, 0.0625, 1.0, 0.0625, 1.0, 0.03125, 1.0, 0.7188, 1.0, 0.75, 1.0, 0.75, 1.0, 0.7188, 1.0, 0.4375, 1.0, 0.4688, 1.0, 0.4688, 1.0, 0.4375, 1.0, 0.1562, 1.0, 0.1875, 1.0, 0.1875, 1.0, 0.1562, 1.0, 0.8438, 1.0, 0.875, 1.0, 0.875, 1.0, 0.8438, 1.0, 0.5625, 1.0, 0.5938, 1.0, 0.5938, 1.0, 0.5625, 1.0, 0.2812, 1.0, 0.3125, 1.0, 0.3125, 1.0, 0.2812, 1.0, 0.9688, 1.0, 1.0, 1.0, 1.0, 1.0, 0.9688, 1.0, 0.0, 1.0, 0.03125, 1.0, 0.03125, 1.0, 0.0, 1.0, 0.6875, 1.0, 0.7188, 1.0, 0.7188, 1.0, 0.6875, 1.0, 0.4062, 1.0, 0.4375, 1.0, 0.4375, 1.0, 0.4062, 1.0, 0.125, 1.0, 0.1562, 1.0, 0.1562, 1.0, 0.125, 1.0, 0.8125, 1.0, 0.8438, 1.0, 0.8438, 1.0, 0.8125, 1.0, 0.5312, 1.0, 0.5625, 1.0, 0.5625, 1.0, 0.5312, 1.0, 0.25, 1.0, 0.2812, 1.0, 0.2812, 1.0, 0.25, 1.0, 0.9375, 1.0, 0.9688, 1.0, 0.9688, 1.0, 0.9375, 1.0, 0.4375, 1.0, 0.4688, 1.0, 0.4688, 1.0, 0.4375, 1.0, 0.8438, 1.0, 0.875, 1.0, 0.875, 1.0, 0.8437, 1.0, 0.4062, 1.0, 0.4375, 1.0, 0.4375, 1.0, 0.4062, 1.0, 0.8125, 1.0, 0.8438, 1.0, 0.8438, 1.0, 0.8125, 1.0, 0.9062, 1.0, 0.9375, 1.0, 0.9375, 1.0, 0.9062, 1.0, 0.375, 1.0, 0.4062, 1.0, 0.4062, 1.0, 0.375, 1.0, 0.7812, 1.0, 0.8125, 1.0, 0.8125, 1.0, 0.7812, 1.0, 0.3438, 1.0, 0.375, 1.0, 0.375, 1.0, 0.3438, 1.0, 0.75, 1.0, 0.7812, 1.0, 0.7812, 1.0, 0.75, 1.0, 0.3125, 1.0, 0.3438, 1.0, 0.3438, 1.0, 0.3125, 1.0, 0.7188, 1.0, 0.75, 1.0, 0.75, 1.0, 0.7187, 1.0, 0.2812, 1.0, 0.3125, 1.0, 0.3125, 1.0, 0.2812, 1.0, 0.6875, 1.0, 0.7188, 1.0, 0.7188, 1.0, 0.6875, 1.0, 0.25, 1.0, 0.2812, 1.0, 0.2812, 1.0, 0.25, 1.0, 0.6562, 1.0, 0.6875, 1.0, 0.6875, 1.0, 0.6562, 1.0, 0.2188, 1.0, 0.25, 1.0, 0.25, 1.0, 0.2188, 1.0, 0.625, 1.0, 0.6562, 1.0, 0.6562, 1.0, 0.625, 1.0, 0.1875, 1.0, 0.2188, 1.0, 0.2188, 1.0, 0.1875, 1.0, 0.5938, 1.0, 0.625, 1.0, 0.625, 1.0, 0.5938, 1.0, 0.1562, 1.0, 0.1875, 1.0, 0.1875, 1.0, 0.1562, 1.0, 0.5625, 1.0, 0.5938, 1.0, 0.5938, 1.0, 0.5625, 1.0, 0.125, 1.0, 0.1562, 1.0, 0.1562, 1.0, 0.125, 1.0, 0.5312, 1.0, 0.5625, 1.0, 0.5625, 1.0, 0.5312, 1.0, 0.2945, 0.4738, 0.25, 0.4782, 0.2055, 0.4738, 0.1627, 0.4608, 0.1232, 0.4397, 0.08866, 0.4113, 0.06028, 0.3768, 0.0392, 0.3373, 0.02621, 0.2945, 0.02183, 0.25, 0.02621, 0.2055, 0.0392, 0.1627, 0.06028, 0.1232, 0.08866, 0.08866, 0.1232, 0.06028, 0.1627, 0.0392, 0.2055, 0.02621, 0.25, 0.02183, 0.2945, 0.02621, 0.3373, 0.0392, 0.3768, 0.06028, 0.4113, 0.08866, 0.4397, 0.1232, 0.4608, 0.1627, 0.4738, 0.2055, 0.4782, 0.25, 0.4738, 0.2945, 0.4608, 0.3373, 0.4397, 0.3768, 0.4113, 0.4113, 0.3768, 0.4397, 0.3373, 0.4608, 0.09375, 1.0, 0.125, 1.0, 0.125, 1.0, 0.09375, 1.0, 0.5, 1.0, 0.5312, 1.0, 0.5312, 1.0, 0.5, 1.0, 0.0, 1.0, 0.03125, 1.0, 0.03125, 1.0, 0.0, 1.0, 0.0625, 1.0, 0.09375, 1.0, 0.09375, 1.0, 0.0625, 1.0, 0.4688, 1.0, 0.5, 1.0, 0.5, 1.0, 0.4687, 1.0, 0.875, 1.0, 0.9062, 1.0, 0.9062, 1.0, 0.875, 1.0, 0.375, 0.0, 0.625, 0.0, 0.625, 0.25, 0.375, 0.25, 0.375, 0.25, 0.625, 0.25, 0.625, 0.5, 0.375, 0.5, 0.375, 0.5, 0.625, 0.5, 0.625, 0.75, 0.375, 0.75, 0.375, 0.75, 0.625, 0.75, 0.625, 1.0, 0.375, 1.0, 0.125, 0.5, 0.375, 0.5, 0.375, 0.75, 0.125, 0.75, 0.625, 0.75, 0.625, 0.5, 0.625, 0.5, 0.625, 0.75, 0.625, 0.25, 0.625, 0.0, 0.625, 0.0, 0.625, 0.25, 0.625, 1.0, 0.625, 0.75, 0.625, 0.75, 0.625, 1.0, 0.625, 0.5, 0.625, 0.25, 0.625, 0.25, 0.625, 0.5, 0.625, 0.75, 0.625, 0.5, 0.625, 0.5, 0.625, 0.75, 0.672, 0.5, 0.875, 0.5, 0.875, 0.75, 0.672, 0.75, 0.625, 1.0, 0.625, 0.75, 0.625, 0.75, 0.625, 0.7559, 0.625, 0.7731, 0.625, 0.797, 0.625, 1.0, 1.0, 0.5, 1.0, 1.0, 0.9688, 1.0, 0.9688, 0.5, 0.625, 0.25, 0.625, 1.0, 0.875, 0.75, 0.625, 0.25, 0.9688, 0.5, 0.9688, 1.0, 0.9375, 1.0, 0.9375, 0.5, 1.0, 0.5196, 0.9688, 0.5196, 0.9689, 0.5107, 0.9998, 0.5107, 0.9998, 0.5107, 0.9689, 0.5107, 0.9695, 0.5, 0.9993, 0.5, 0.7511, 0.4899, 0.7958, 0.4855, 0.7929, 0.4657, 0.75, 0.4699, 0.9688, 0.5196, 0.9375, 0.5196, 0.9377, 0.5107, 0.9686, 0.5107, 0.9686, 0.5107, 0.9377, 0.5107, 0.9382, 0.5, 0.968, 0.5, 0.7978, 0.4851, 0.8408, 0.472, 0.8342, 0.4532, 0.7929, 0.4657, 0.9375, 0.5196, 0.9062, 0.5196, 0.9064, 0.5107, 0.9373, 0.5107, 0.9373, 0.5107, 0.9064, 0.5107, 0.907, 0.5, 0.9368, 0.5, 0.8428, 0.4712, 0.8824, 0.4501, 0.8722, 0.4329, 0.8342, 0.4532, 0.9062, 0.5196, 0.875, 0.5196, 0.8752, 0.5107, 0.9061, 0.5107, 0.9061, 0.5107, 0.8752, 0.5107, 0.8757, 0.5, 0.9055, 0.5, 0.8842, 0.4489, 0.9189, 0.4204, 0.9055, 0.4055, 0.8722, 0.4329, 0.875, 0.5196, 0.8438, 0.5196, 0.8439, 0.5107, 0.8748, 0.5107, 0.8748, 0.5107, 0.8439, 0.5107, 0.8445, 0.5, 0.8743, 0.5, 0.9204, 0.4189, 0.9489, 0.3842, 0.9329, 0.3722, 0.9055, 0.4055, 0.8438, 0.5196, 0.8125, 0.5196, 0.8127, 0.5107, 0.8436, 0.5107, 0.8436, 0.5107, 0.8127, 0.5107, 0.8132, 0.5, 0.843, 0.5, 0.9501, 0.3824, 0.9712, 0.3428, 0.9532, 0.3342, 0.9329, 0.3722, 0.8125, 0.5196, 0.7812, 0.5196, 0.7814, 0.5107, 0.8123, 0.5107, 0.8123, 0.5107, 0.7814, 0.5107, 0.782, 0.5, 0.8118, 0.5, 0.972, 0.3408, 0.9851, 0.2978, 0.9657, 0.2929, 0.9532, 0.3342, 0.7812, 0.5196, 0.75, 0.5196, 0.7502, 0.5107, 0.7811, 0.5107, 0.7811, 0.5107, 0.7502, 0.5107, 0.7507, 0.5, 0.7805, 0.5, 0.9855, 0.2958, 0.9899, 0.2511, 0.9699, 0.25, 0.9657, 0.2929, 0.75, 0.5196, 0.7188, 0.5196, 0.7189, 0.5107, 0.7498, 0.5107, 0.7498, 0.5107, 0.7189, 0.5107, 0.7195, 0.5, 0.7493, 0.5, 0.9899, 0.2489, 0.9855, 0.2042, 0.9657, 0.2071, 0.9699, 0.25, 0.7188, 0.5196, 0.6875, 0.5196, 0.6877, 0.5107, 0.7186, 0.5107, 0.7186, 0.5107, 0.6877, 0.5107, 0.6882, 0.5, 0.718, 0.5, 0.9851, 0.2022, 0.972, 0.1592, 0.9532, 0.1658, 0.9657, 0.2071, 0.6875, 0.5196, 0.6562, 0.5196, 0.6564, 0.5107, 0.6873, 0.5107, 0.6873, 0.5107, 0.6564, 0.5107, 0.657, 0.5, 0.6868, 0.5, 0.9712, 0.1572, 0.9501, 0.1176, 0.9329, 0.1278, 0.9532, 0.1658, 0.6562, 0.5196, 0.625, 0.5196, 0.6252, 0.5107, 0.6561, 0.5107, 0.6561, 0.5107, 0.6252, 0.5107, 0.6257, 0.5, 0.6555, 0.5, 0.9489, 0.1158, 0.9204, 0.08112, 0.9055, 0.09448, 0.9329, 0.1278, 0.625, 0.5196, 0.5938, 0.5196, 0.5939, 0.5107, 0.6248, 0.5107, 0.6248, 0.5107, 0.5939, 0.5107, 0.5945, 0.5, 0.6243, 0.5, 0.9189, 0.07962, 0.8842, 0.05113, 0.8722, 0.06713, 0.9055, 0.09448, 0.5938, 0.5196, 0.5625, 0.5196, 0.5627, 0.5107, 0.5936, 0.5107, 0.5936, 0.5107, 0.5627, 0.5107, 0.5632, 0.5, 0.593, 0.5, 0.8824, 0.04994, 0.8428, 0.02877, 0.8342, 0.0468, 0.8722, 0.06713, 0.5625, 0.5196, 0.5312, 0.5196, 0.5314, 0.5107, 0.5623, 0.5107, 0.5623, 0.5107, 0.5314, 0.5107, 0.532, 0.5, 0.5618, 0.5, 0.8408, 0.02796, 0.7978, 0.01492, 0.7929, 0.03429, 0.8342, 0.0468, 0.5312, 0.5196, 0.5, 0.5196, 0.5002, 0.5107, 0.5311, 0.5107, 0.5311, 0.5107, 0.5002, 0.5107, 0.5007, 0.5, 0.5305, 0.5, 0.7958, 0.01451, 0.7511, 0.0101, 0.75, 0.03006, 0.7929, 0.03429, 0.5, 0.5196, 0.4688, 0.5196, 0.4689, 0.5107, 0.4998, 0.5107, 0.4998, 0.5107, 0.4689, 0.5107, 0.4695, 0.5, 0.4993, 0.5, 0.7489, 0.0101, 0.7042, 0.01451, 0.7071, 0.03429, 0.75, 0.03006, 0.4688, 0.5196, 0.4375, 0.5196, 0.4377, 0.5107, 0.4686, 0.5107, 0.4686, 0.5107, 0.4377, 0.5107, 0.4382, 0.5, 0.468, 0.5, 0.7022, 0.01492, 0.6592, 0.02796, 0.6658, 0.0468, 0.7071, 0.03429, 0.4375, 0.5196, 0.4062, 0.5196, 0.4064, 0.5107, 0.4373, 0.5107, 0.4373, 0.5107, 0.4064, 0.5107, 0.407, 0.5, 0.4368, 0.5, 0.6572, 0.02877, 0.6176, 0.04994, 0.6278, 0.06713, 0.6658, 0.0468, 0.4063, 0.5196, 0.375, 0.5196, 0.3752, 0.5107, 0.4061, 0.5107, 0.4061, 0.5107, 0.3752, 0.5107, 0.3757, 0.5, 0.4055, 0.5, 0.6158, 0.05113, 0.5811, 0.07962, 0.5945, 0.09448, 0.6278, 0.06713, 0.375, 0.5196, 0.3438, 0.5196, 0.3439, 0.5107, 0.3748, 0.5107, 0.3748, 0.5107, 0.3439, 0.5107, 0.3445, 0.5, 0.3743, 0.5, 0.5796, 0.08112, 0.5511, 0.1158, 0.5671, 0.1278, 0.5945, 0.09448, 0.3438, 0.5196, 0.3125, 0.5196, 0.3127, 0.5107, 0.3436, 0.5107, 0.3436, 0.5107, 0.3127, 0.5107, 0.3132, 0.5, 0.343, 0.5, 0.5499, 0.1176, 0.5288, 0.1572, 0.5468, 0.1658, 0.5671, 0.1278, 0.3125, 0.5196, 0.2812, 0.5196, 0.2814, 0.5107, 0.3123, 0.5107, 0.3123, 0.5107, 0.2814, 0.5107, 0.282, 0.5, 0.3118, 0.5, 0.528, 0.1592, 0.5149, 0.2022, 0.5343, 0.2071, 0.5468, 0.1658, 0.2812, 0.5196, 0.25, 0.5196, 0.2502, 0.5107, 0.2811, 0.5107, 0.2811, 0.5107, 0.2502, 0.5107, 0.2507, 0.5, 0.2805, 0.5, 0.5145, 0.2042, 0.5101, 0.2489, 0.5301, 0.25, 0.5343, 0.2071, 0.25, 0.5196, 0.2188, 0.5196, 0.2189, 0.5107, 0.2498, 0.5107, 0.2498, 0.5107, 0.2189, 0.5107, 0.2195, 0.5, 0.2493, 0.5, 0.5101, 0.2511, 0.5145, 0.2958, 0.5343, 0.2929, 0.5301, 0.25, 0.2188, 0.5196, 0.1875, 0.5196, 0.1877, 0.5107, 0.2186, 0.5107, 0.2186, 0.5107, 0.1877, 0.5107, 0.1882, 0.5, 0.218, 0.5, 0.5149, 0.2978, 0.528, 0.3408, 0.5468, 0.3342, 0.5343, 0.2929, 0.1875, 0.5196, 0.1562, 0.5196, 0.1564, 0.5107, 0.1873, 0.5107, 0.1873, 0.5107, 0.1564, 0.5107, 0.157, 0.5, 0.1868, 0.5, 0.5288, 0.3428, 0.5499, 0.3824, 0.5671, 0.3722, 0.5468, 0.3342, 0.1563, 0.5196, 0.125, 0.5196, 0.1252, 0.5107, 0.1561, 0.5107, 0.1561, 0.5107, 0.1252, 0.5107, 0.1257, 0.5, 0.1555, 0.5, 0.5511, 0.3842, 0.5796, 0.4189, 0.5945, 0.4055, 0.5671, 0.3722, 0.125, 0.5196, 0.09375, 0.5196, 0.09391, 0.5107, 0.1248, 0.5107, 0.1248, 0.5107, 0.09391, 0.5107, 0.09446, 0.5, 0.1243, 0.5, 0.5811, 0.4204, 0.6158, 0.4489, 0.6278, 0.4329, 0.5945, 0.4055, 0.09375, 0.5196, 0.0625, 0.5196, 0.06266, 0.5107, 0.09359, 0.5107, 0.09359, 0.5107, 0.06266, 0.5107, 0.06321, 0.5, 0.09304, 0.5, 0.6176, 0.4501, 0.6572, 0.4712, 0.6658, 0.4532, 0.6278, 0.4329, 0.0625, 0.5196, 0.03125, 0.5196, 0.03141, 0.5107, 0.06234, 0.5107, 0.06234, 0.5107, 0.03141, 0.5107, 0.03196, 0.5, 0.06179, 0.5, 0.6592, 0.472, 0.7022, 0.4851, 0.7071, 0.4657, 0.6658, 0.4532, 0.03125, 0.5196, 0.0, 0.5196, 0.0001622, 0.5107, 0.03109, 0.5107, 0.03109, 0.5107, 0.0001622, 0.5107, 0.0007106, 0.5, 0.03054, 0.5, 0.7042, 0.4855, 0.7489, 0.4899, 0.75, 0.4699, 0.7071, 0.4657, 0.7071, 0.03429, 0.6658, 0.0468, 0.6658, 0.0468, 0.7071, 0.03429, 0.7929, 0.4657, 0.8342, 0.4532, 0.8342, 0.4532, 0.7929, 0.4657, 0.6278, 0.06713, 0.5945, 0.09448, 0.5945, 0.09448, 0.6278, 0.06713, 0.5671, 0.1278, 0.5468, 0.1658, 0.5468, 0.1658, 0.5671, 0.1278, 0.5343, 0.2071, 0.5301, 0.25, 0.5301, 0.25, 0.5343, 0.2071, 0.7071, 0.4657, 0.75, 0.4699, 0.75, 0.4699, 0.7071, 0.4657, 0.5343, 0.2929, 0.5468, 0.3342, 0.5468, 0.3342, 0.5343, 0.2929, 0.9055, 0.4055, 0.9329, 0.3722, 0.9329, 0.3722, 0.9055, 0.4055, 0.5671, 0.3722, 0.5945, 0.4055, 0.5945, 0.4055, 0.5671, 0.3722, 0.9532, 0.3342, 0.9657, 0.2929, 0.9657, 0.2929, 0.9532, 0.3342, 0.6278, 0.4329, 0.6658, 0.4532, 0.6658, 0.4532, 0.6278, 0.4329, 0.9699, 0.25, 0.9657, 0.2071, 0.9657, 0.2071, 0.9699, 0.25, 0.9532, 0.1658, 0.9329, 0.1278, 0.9329, 0.1278, 0.9532, 0.1658, 0.9055, 0.09448, 0.8722, 0.06713, 0.8722, 0.06713, 0.9055, 0.09448, 0.8342, 0.0468, 0.7929, 0.03429, 0.7929, 0.03429, 0.8342, 0.0468, 0.75, 0.03006, 0.7071, 0.03429, 0.7071, 0.03429, 0.75, 0.03006, 0.6658, 0.0468, 0.6278, 0.06713, 0.6278, 0.06713, 0.6658, 0.0468, 0.5945, 0.09448, 0.5671, 0.1278, 0.5671, 0.1278, 0.5945, 0.09448, 0.8342, 0.4532, 0.8722, 0.4329, 0.8722, 0.4329, 0.8342, 0.4532, 0.5468, 0.1658, 0.5343, 0.2071, 0.5343, 0.2071, 0.5468, 0.1658, 0.75, 0.4083, 0.7809, 0.4053, 0.8106, 0.3963, 0.838, 0.3816, 0.862, 0.362, 0.8816, 0.338, 0.8963, 0.3106, 0.9053, 0.2809, 0.9083, 0.25, 0.9053, 0.2191, 0.8963, 0.1894, 0.8816, 0.162, 0.862, 0.138, 0.838, 0.1184, 0.8106, 0.1037, 0.7809, 0.09471, 0.75, 0.09167, 0.7191, 0.09471, 0.6894, 0.1037, 0.662, 0.1184, 0.638, 0.138, 0.6184, 0.162, 0.6037, 0.1894, 0.5947, 0.2191, 0.5917, 0.25, 0.5947, 0.2809, 0.6037, 0.3106, 0.6184, 0.338, 0.638, 0.362, 0.662, 0.3816, 0.6894, 0.3963, 0.7191, 0.4053, 0.5301, 0.25, 0.5343, 0.2929, 0.5343, 0.2929, 0.5301, 0.25, 0.8722, 0.4329, 0.9055, 0.4055, 0.9055, 0.4055, 0.8722, 0.4329, 0.5468, 0.3342, 0.5671, 0.3722, 0.5671, 0.3722, 0.5468, 0.3342, 0.9329, 0.3722, 0.9532, 0.3342, 0.9532, 0.3342, 0.9329, 0.3722, 0.5945, 0.4055, 0.6278, 0.4329, 0.6278, 0.4329, 0.5945, 0.4055, 0.9657, 0.2929, 0.9699, 0.25, 0.9699, 0.25, 0.9657, 0.2929, 0.6658, 0.4532, 0.7071, 0.4657, 0.7071, 0.4657, 0.6658, 0.4532, 0.9657, 0.2071, 0.9532, 0.1658, 0.9532, 0.1658, 0.9657, 0.2071, 0.9329, 0.1278, 0.9055, 0.09448, 0.9055, 0.09448, 0.9329, 0.1278, 0.8722, 0.06713, 0.8342, 0.0468, 0.8342, 0.0468, 0.8722, 0.06713, 0.7929, 0.03429, 0.75, 0.03006, 0.75, 0.03006, 0.7929, 0.03429, 0.7809, 0.4053, 0.75, 0.4083, 0.75, 0.4699, 0.7929, 0.4657, 0.8106, 0.3963, 0.7809, 0.4053, 0.7929, 0.4657, 0.8342, 0.4532, 0.838, 0.3816, 0.8106, 0.3963, 0.8342, 0.4532, 0.8722, 0.4329, 0.862, 0.362, 0.838, 0.3816, 0.8722, 0.4329, 0.9055, 0.4055, 0.8816, 0.338, 0.862, 0.362, 0.9055, 0.4055, 0.9329, 0.3722, 0.8963, 0.3106, 0.8816, 0.338, 0.9329, 0.3722, 0.9532, 0.3342, 0.9053, 0.2809, 0.8963, 0.3106, 0.9532, 0.3342, 0.9657, 0.2929, 0.9083, 0.25, 0.9053, 0.2809, 0.9657, 0.2929, 0.9699, 0.25, 0.9053, 0.2191, 0.9083, 0.25, 0.9699, 0.25, 0.9657, 0.2071, 0.8963, 0.1894, 0.9053, 0.2191, 0.9657, 0.2071, 0.9532, 0.1658, 0.8816, 0.162, 0.8963, 0.1894, 0.9532, 0.1658, 0.9329, 0.1278, 0.862, 0.138, 0.8816, 0.162, 0.9329, 0.1278, 0.9055, 0.09448, 0.838, 0.1184, 0.862, 0.138, 0.9055, 0.09448, 0.8722, 0.06713, 0.8106, 0.1037, 0.838, 0.1184, 0.8722, 0.06713, 0.8342, 0.0468, 0.7809, 0.09471, 0.8106, 0.1037, 0.8342, 0.0468, 0.7929, 0.03429, 0.75, 0.09167, 0.7809, 0.09471, 0.7929, 0.03429, 0.75, 0.03006, 0.7191, 0.09471, 0.75, 0.09167, 0.75, 0.03006, 0.7071, 0.03429, 0.6894, 0.1037, 0.7191, 0.09471, 0.7071, 0.03429, 0.6658, 0.0468, 0.662, 0.1184, 0.6894, 0.1037, 0.6658, 0.0468, 0.6278, 0.06713, 0.638, 0.138, 0.662, 0.1184, 0.6278, 0.06713, 0.5945, 0.09448, 0.6184, 0.162, 0.638, 0.138, 0.5945, 0.09448, 0.5671, 0.1278, 0.6037, 0.1894, 0.6184, 0.162, 0.5671, 0.1278, 0.5468, 0.1658, 0.5947, 0.2191, 0.6037, 0.1894, 0.5468, 0.1658, 0.5343, 0.2071, 0.5917, 0.25, 0.5947, 0.2191, 0.5343, 0.2071, 0.5301, 0.25, 0.5947, 0.2809, 0.5917, 0.25, 0.5301, 0.25, 0.5343, 0.2929, 0.6037, 0.3106, 0.5947, 0.2809, 0.5343, 0.2929, 0.5468, 0.3342, 0.6184, 0.338, 0.6037, 0.3106, 0.5468, 0.3342, 0.5671, 0.3722, 0.638, 0.362, 0.6184, 0.338, 0.5671, 0.3722, 0.5945, 0.4055, 0.662, 0.3816, 0.638, 0.362, 0.5945, 0.4055, 0.6278, 0.4329, 0.6894, 0.3963, 0.662, 0.3816, 0.6278, 0.4329, 0.6658, 0.4532, 0.7191, 0.4053, 0.6894, 0.3963, 0.6658, 0.4532, 0.7071, 0.4657, 0.75, 0.4083, 0.7191, 0.4053, 0.7071, 0.4657, 0.75, 0.4699, 0.75, 0.4699, 0.7929, 0.4657, 0.7929, 0.4657, 0.75, 0.4699, 0.9688, 1.0, 1.0, 1.0, 0.9998, 1.0, 0.969, 1.0, 0.2965, 0.4854, 0.2503, 0.49, 0.25, 0.4782, 0.2945, 0.4738, 0.9375, 1.0, 0.9688, 1.0, 0.9685, 1.0, 0.9377, 1.0, 0.3415, 0.4718, 0.2971, 0.4853, 0.2945, 0.4738, 0.3373, 0.4608, 0.9062, 1.0, 0.9375, 1.0, 0.9373, 1.0, 0.9065, 1.0, 0.383, 0.4497, 0.3421, 0.4716, 0.3373, 0.4608, 0.3768, 0.4397, 0.875, 1.0, 0.9062, 1.0, 0.906, 1.0, 0.8752, 1.0, 0.4194, 0.4199, 0.3836, 0.4493, 0.3768, 0.4397, 0.4113, 0.4113, 0.8437, 1.0, 0.875, 1.0, 0.8748, 1.0, 0.844, 1.0, 0.4493, 0.3836, 0.4199, 0.4194, 0.4113, 0.4113, 0.4397, 0.3768, 0.8125, 1.0, 0.8438, 1.0, 0.8435, 1.0, 0.8127, 1.0, 0.4716, 0.3421, 0.4497, 0.383, 0.4397, 0.3768, 0.4608, 0.3373, 0.7812, 1.0, 0.8125, 1.0, 0.8123, 1.0, 0.7815, 1.0, 0.4853, 0.2971, 0.4718, 0.3415, 0.4608, 0.3373, 0.4738, 0.2945, 0.75, 1.0, 0.7812, 1.0, 0.781, 1.0, 0.7502, 1.0, 0.49, 0.2503, 0.4854, 0.2965, 0.4738, 0.2945, 0.4782, 0.25, 0.7187, 1.0, 0.75, 1.0, 0.7498, 1.0, 0.719, 1.0, 0.4854, 0.2035, 0.49, 0.2497, 0.4782, 0.25, 0.4738, 0.2055, 0.6875, 1.0, 0.7188, 1.0, 0.7185, 1.0, 0.6877, 1.0, 0.4718, 0.1585, 0.4853, 0.2029, 0.4738, 0.2055, 0.4608, 0.1627, 0.6562, 1.0, 0.6875, 1.0, 0.6873, 1.0, 0.6565, 1.0, 0.4497, 0.117, 0.4716, 0.1579, 0.4608, 0.1627, 0.4397, 0.1232, 0.625, 1.0, 0.6562, 1.0, 0.656, 1.0, 0.6252, 1.0, 0.4199, 0.08056, 0.4493, 0.1164, 0.4397, 0.1232, 0.4113, 0.08866, 0.5938, 1.0, 0.625, 1.0, 0.6248, 1.0, 0.594, 1.0, 0.3836, 0.05066, 0.4194, 0.08008, 0.4113, 0.08866, 0.3768, 0.06028, 0.5625, 1.0, 0.5938, 1.0, 0.5935, 1.0, 0.5627, 1.0, 0.3421, 0.02843, 0.383, 0.05029, 0.3768, 0.06028, 0.3373, 0.0392, 0.5312, 1.0, 0.5625, 1.0, 0.5623, 1.0, 0.5315, 1.0, 0.2971, 0.01471, 0.3415, 0.02817, 0.3373, 0.0392, 0.2945, 0.02621, 0.5, 1.0, 0.5312, 1.0, 0.531, 1.0, 0.5002, 1.0, 0.2503, 0.01003, 0.2965, 0.01458, 0.2945, 0.02621, 0.25, 0.02183, 0.4687, 1.0, 0.5, 1.0, 0.4998, 1.0, 0.469, 1.0, 0.2035, 0.01458, 0.2497, 0.01003, 0.25, 0.02183, 0.2055, 0.02621, 0.4375, 1.0, 0.4688, 1.0, 0.4685, 1.0, 0.4377, 1.0, 0.1585, 0.02817, 0.2029, 0.01471, 0.2055, 0.02621, 0.1627, 0.0392, 0.4062, 1.0, 0.4375, 1.0, 0.4373, 1.0, 0.4065, 1.0, 0.117, 0.05029, 0.1579, 0.02843, 0.1627, 0.0392, 0.1232, 0.06028, 0.375, 1.0, 0.4062, 1.0, 0.406, 1.0, 0.3752, 1.0, 0.08056, 0.08008, 0.1164, 0.05066, 0.1232, 0.06028, 0.08866, 0.08866, 0.3438, 1.0, 0.375, 1.0, 0.3748, 1.0, 0.344, 1.0, 0.05066, 0.1164, 0.08008, 0.08056, 0.08866, 0.08866, 0.06028, 0.1232, 0.3125, 1.0, 0.3438, 1.0, 0.3435, 1.0, 0.3127, 1.0, 0.02843, 0.1579, 0.05029, 0.117, 0.06028, 0.1232, 0.0392, 0.1627, 0.2812, 1.0, 0.3125, 1.0, 0.3123, 1.0, 0.2815, 1.0, 0.01471, 0.2029, 0.02817, 0.1585, 0.0392, 0.1627, 0.02621, 0.2055, 0.25, 1.0, 0.2812, 1.0, 0.281, 1.0, 0.2502, 1.0, 0.01003, 0.2497, 0.01458, 0.2035, 0.02621, 0.2055, 0.02183, 0.25, 0.2188, 1.0, 0.25, 1.0, 0.2498, 1.0, 0.219, 1.0, 0.01458, 0.2965, 0.01003, 0.2503, 0.02183, 0.25, 0.02621, 0.2945, 0.1875, 1.0, 0.2188, 1.0, 0.2185, 1.0, 0.1877, 1.0, 0.02817, 0.3415, 0.01471, 0.2971, 0.02621, 0.2945, 0.0392, 0.3373, 0.1562, 1.0, 0.1875, 1.0, 0.1873, 1.0, 0.1565, 1.0, 0.05029, 0.383, 0.02843, 0.3421, 0.0392, 0.3373, 0.06028, 0.3768, 0.125, 1.0, 0.1562, 1.0, 0.156, 1.0, 0.1252, 1.0, 0.08008, 0.4194, 0.05066, 0.3836, 0.06028, 0.3768, 0.08866, 0.4113, 0.09375, 1.0, 0.125, 1.0, 0.1248, 1.0, 0.09398, 1.0, 0.1164, 0.4493, 0.08056, 0.4199, 0.08866, 0.4113, 0.1232, 0.4397, 0.0625, 1.0, 0.09375, 1.0, 0.09352, 1.0, 0.06273, 1.0, 0.1579, 0.4716, 0.117, 0.4497, 0.1232, 0.4397, 0.1627, 0.4608, 0.03125, 1.0, 0.0625, 1.0, 0.06227, 1.0, 0.03148, 1.0, 0.2029, 0.4853, 0.1585, 0.4718, 0.1627, 0.4608, 0.2055, 0.4738, 0.0, 1.0, 0.03125, 1.0, 0.03102, 1.0, 0.0002256, 1.0, 0.2497, 0.49, 0.2035, 0.4854, 0.2055, 0.4738, 0.25, 0.4782, 0.9688, 1.0, 1.0, 1.0, 1.0, 1.0, 0.9688, 1.0, 0.672, 0.5, 0.672, 0.75, 0.6463, 0.75, 0.6463, 0.5, 0.6463, 0.5, 0.6463, 0.75, 0.625, 0.75, 0.625, 0.5, 0.625, 0.5, 0.625, 0.75, 0.625, 0.75, 0.625, 0.5, 0.625, 0.5, 0.625, 0.25, 0.625, 0.25, 0.625, 0.453, 0.625, 0.4769, 0.625, 0.4941, 0.625, 0.5, 0.9375, 0.5, 0.9375, 1.0, 0.9062, 1.0, 0.9062, 0.5, 0.9062, 0.5, 0.9062, 1.0, 0.875, 1.0, 0.875, 0.5, 0.875, 0.5, 0.875, 1.0, 0.8438, 1.0, 0.8438, 0.5, 0.8438, 0.5, 0.8438, 1.0, 0.8125, 1.0, 0.8125, 0.5, 0.8125, 0.5, 0.8125, 1.0, 0.7812, 1.0, 0.7812, 0.5, 0.7812, 0.5, 0.7812, 1.0, 0.75, 1.0, 0.75, 0.5, 0.75, 0.5, 0.75, 1.0, 0.7188, 1.0, 0.7188, 0.5, 0.7188, 0.5, 0.7188, 1.0, 0.6875, 1.0, 0.6875, 0.5, 0.6875, 0.5, 0.6875, 1.0, 0.6562, 1.0, 0.6562, 0.5, 0.6562, 0.5, 0.6562, 1.0, 0.625, 1.0, 0.625, 0.5, 0.625, 0.5, 0.625, 1.0, 0.5938, 1.0, 0.5938, 0.5, 0.5938, 0.5, 0.5938, 1.0, 0.5625, 1.0, 0.5625, 0.5, 0.5625, 0.5, 0.5625, 1.0, 0.5312, 1.0, 0.5312, 0.5, 0.5312, 0.5, 0.5312, 1.0, 0.5, 1.0, 0.5, 0.5, 0.5, 0.5, 0.5, 1.0, 0.4688, 1.0, 0.4688, 0.5, 0.4688, 0.5, 0.4688, 1.0, 0.4375, 1.0, 0.4375, 0.5, 0.4375, 0.5, 0.4375, 1.0, 0.4062, 1.0, 0.4062, 0.5, 0.4062, 0.5, 0.4062, 1.0, 0.375, 1.0, 0.375, 0.5, 0.375, 0.5, 0.375, 1.0, 0.3438, 1.0, 0.3438, 0.5, 0.3438, 0.5, 0.3438, 1.0, 0.3125, 1.0, 0.3125, 0.5, 0.3125, 0.5, 0.3125, 1.0, 0.2812, 1.0, 0.2812, 0.5, 0.2812, 0.5, 0.2812, 1.0, 0.25, 1.0, 0.25, 0.5, 0.25, 0.5, 0.25, 1.0, 0.2188, 1.0, 0.2188, 0.5, 0.2188, 0.5, 0.2188, 1.0, 0.1875, 1.0, 0.1875, 0.5, 0.1875, 0.5, 0.1875, 1.0, 0.1562, 1.0, 0.1562, 0.5, 0.1562, 0.5, 0.1562, 1.0, 0.125, 1.0, 0.125, 0.5, 0.125, 0.5, 0.125, 1.0, 0.09375, 1.0, 0.09375, 0.5, 0.09375, 0.5, 0.09375, 1.0, 0.0625, 1.0, 0.0625, 0.5, 0.75, 0.49, 0.7968, 0.4854, 0.8418, 0.4717, 0.8833, 0.4496, 0.9197, 0.4197, 0.9496, 0.3833, 0.9717, 0.3418, 0.9854, 0.2968, 0.99, 0.25, 0.9854, 0.2032, 0.9717, 0.1582, 0.9496, 0.1167, 0.9197, 0.08029, 0.8833, 0.05045, 0.8418, 0.02827, 0.7968, 0.01461, 0.75, 0.01, 0.7032, 0.01461, 0.6582, 0.02827, 0.6167, 0.05045, 0.5803, 0.08029, 0.5504, 0.1167, 0.5283, 0.1582, 0.5146, 0.2032, 0.51, 0.25, 0.5146, 0.2968, 0.5283, 0.3418, 0.5504, 0.3833, 0.5803, 0.4197, 0.6167, 0.4496, 0.6582, 0.4717, 0.7032, 0.4854, 0.0625, 0.5, 0.0625, 1.0, 0.03125, 1.0, 0.03125, 0.5, 0.03125, 0.5, 0.03125, 1.0, 0.0, 1.0, 0.0, 0.5, 0.3418, 0.4717, 0.2968, 0.4854, 0.25, 0.49, 0.2032, 0.4854, 0.1582, 0.4717, 0.1167, 0.4496, 0.08029, 0.4197, 0.05045, 0.3833, 0.02827, 0.3418, 0.01461, 0.2968, 0.01, 0.25, 0.01461, 0.2032, 0.02827, 0.1582, 0.05045, 0.1167, 0.08029, 0.08029, 0.1167, 0.05045, 0.1582, 0.02827, 0.2032, 0.01461, 0.25, 0.01, 0.2968, 0.01461, 0.3418, 0.02827, 0.3833, 0.05045, 0.4197, 0.08029, 0.4496, 0.1167, 0.4717, 0.1582, 0.4854, 0.2032, 0.49, 0.25, 0.4854, 0.2968, 0.4717, 0.3418, 0.4496, 0.3833, 0.4197, 0.4197, 0.3833, 0.4496])
me_cone.materials.append(mat_material_001)
me_cone.materials.append(mat_material_002)
me_cone.update()
me_cone_001 = bpy.data.meshes.new('Cone.001')
me_cone_001.from_pydata([(-0.04294, -0.1398, 0.007944), (-0.04294, 0.1398, 0.007944), (-0.04294, -0.1398, 0.007944), (-0.1646, -0.1398, -0.6499), (-0.04294, 0.1398, 0.007944), (-0.1646, 0.1398, -0.6499), (-0.1557, 0.1398, -0.7386), (0.0, 0.1398, 0.0), (0.0, -0.1398, 0.0), (-0.1557, -0.1398, -0.7386)], [], [(1, 4, 5), (5, 6, 9, 3), (2, 0, 3), (1, 0, 2, 4), (7, 8, 9, 6), (4, 7, 6, 5), (3, 9, 8, 2), (2, 8, 7, 4), (5, 3, 0, 1)])
me_cone_001.polygons.foreach_set('use_smooth', [True] * 9)
_uv = me_cone_001.uv_layers.new(name='UVMap')
_uv.uv.foreach_set('vector', [0.375, 0.25, 0.375, 0.5, 0.625, 0.5, 0.625, 0.5, 0.625, 0.5, 0.625, 0.75, 0.625, 0.75, 0.375, 0.75, 0.375, 1.0, 0.625, 0.75, 0.125, 0.5, 0.125, 0.75, 0.375, 0.75, 0.375, 0.5, 0.375, 0.5, 0.375, 0.75, 0.625, 0.75, 0.625, 0.5, 0.375, 0.5, 0.375, 0.5, 0.625, 0.5, 0.625, 0.5, 0.625, 0.75, 0.625, 0.75, 0.375, 0.75, 0.375, 0.75, 0.375, 0.75, 0.375, 0.75, 0.375, 0.5, 0.375, 0.5, 0.625, 0.5, 0.625, 0.75, 0.375, 0.0, 0.375, 0.25])
me_cone_001.update()

# ---- objects
ob_cone = bpy.data.objects.new('Cone', me_cone)
ob_cone_001 = bpy.data.objects.new('Cone.001', me_cone_001)

# ---- transforms, parenting, visibility, modifiers, constraints
ob_cone.location = (0.0007418, 2.682e-08, 0.09983)
ob_cone.scale = (0.0999, 0.0999, 0.0999)
_m = ob_cone.modifiers.new('Smooth by Angle', 'NODES')
_m.node_group = ng_smooth_by_angle
_gi = [s.identifier for s in ng_smooth_by_angle.interface.items_tree if s.item_type == 'SOCKET' and s.in_out == 'INPUT']
_m[_gi[1]] = 0.8151  # Angle
_m.use_pin_to_last = True
_m.show_group_selector = False
ob_cone_001.location = (-0.05152, 3.278e-08, 0.2522)
ob_cone_001.rotation_euler = (0.0, 0.076, 0.0)
ob_cone_001.scale = (0.0999, 0.0999, 0.0999)
_m = ob_cone_001.modifiers.new('Smooth by Angle', 'NODES')
_m.node_group = ng_smooth_by_angle
_m.use_pin_to_last = True
_m.show_group_selector = False

# ---- collection membership
col_collection.objects.link(ob_cone)
col_collection.objects.link(ob_cone_001)

# ---- scene / render settings (as saved in the file)
scene.frame_start = 1; scene.frame_end = 250; scene.frame_set(1)
scene.render.engine = 'BLENDER_EEVEE_NEXT'
bpy.context.view_layer.update()

# ---- added for rendering (the .blend has no active camera and no usable light): camera, sun
cam_auto = bpy.data.cameras.new('AutoCamera')
cam_auto.lens = 50.0
cam_auto.sensor_width = 36.0
cam_auto.clip_end = 1000.0
ob_auto_camera = bpy.data.objects.new('AutoCamera', cam_auto)
scene.collection.objects.link(ob_auto_camera)
ob_auto_camera.location = (0.363817, -0.435691, 0.430102)
ob_auto_camera.rotation_euler = (1.09748, -7.21219e-08, 0.694738)
scene.camera = ob_auto_camera
light_auto_sun = bpy.data.lights.new('AutoSun', 'SUN')
light_auto_sun.energy = 3.0
light_auto_sun.angle = 0.0523599
ob_auto_sun = bpy.data.objects.new('AutoSun', light_auto_sun)
scene.collection.objects.link(ob_auto_sun)
ob_auto_sun.rotation_euler = (0.872665, 0.174533, 0.523599)
bpy.context.view_layer.update()
